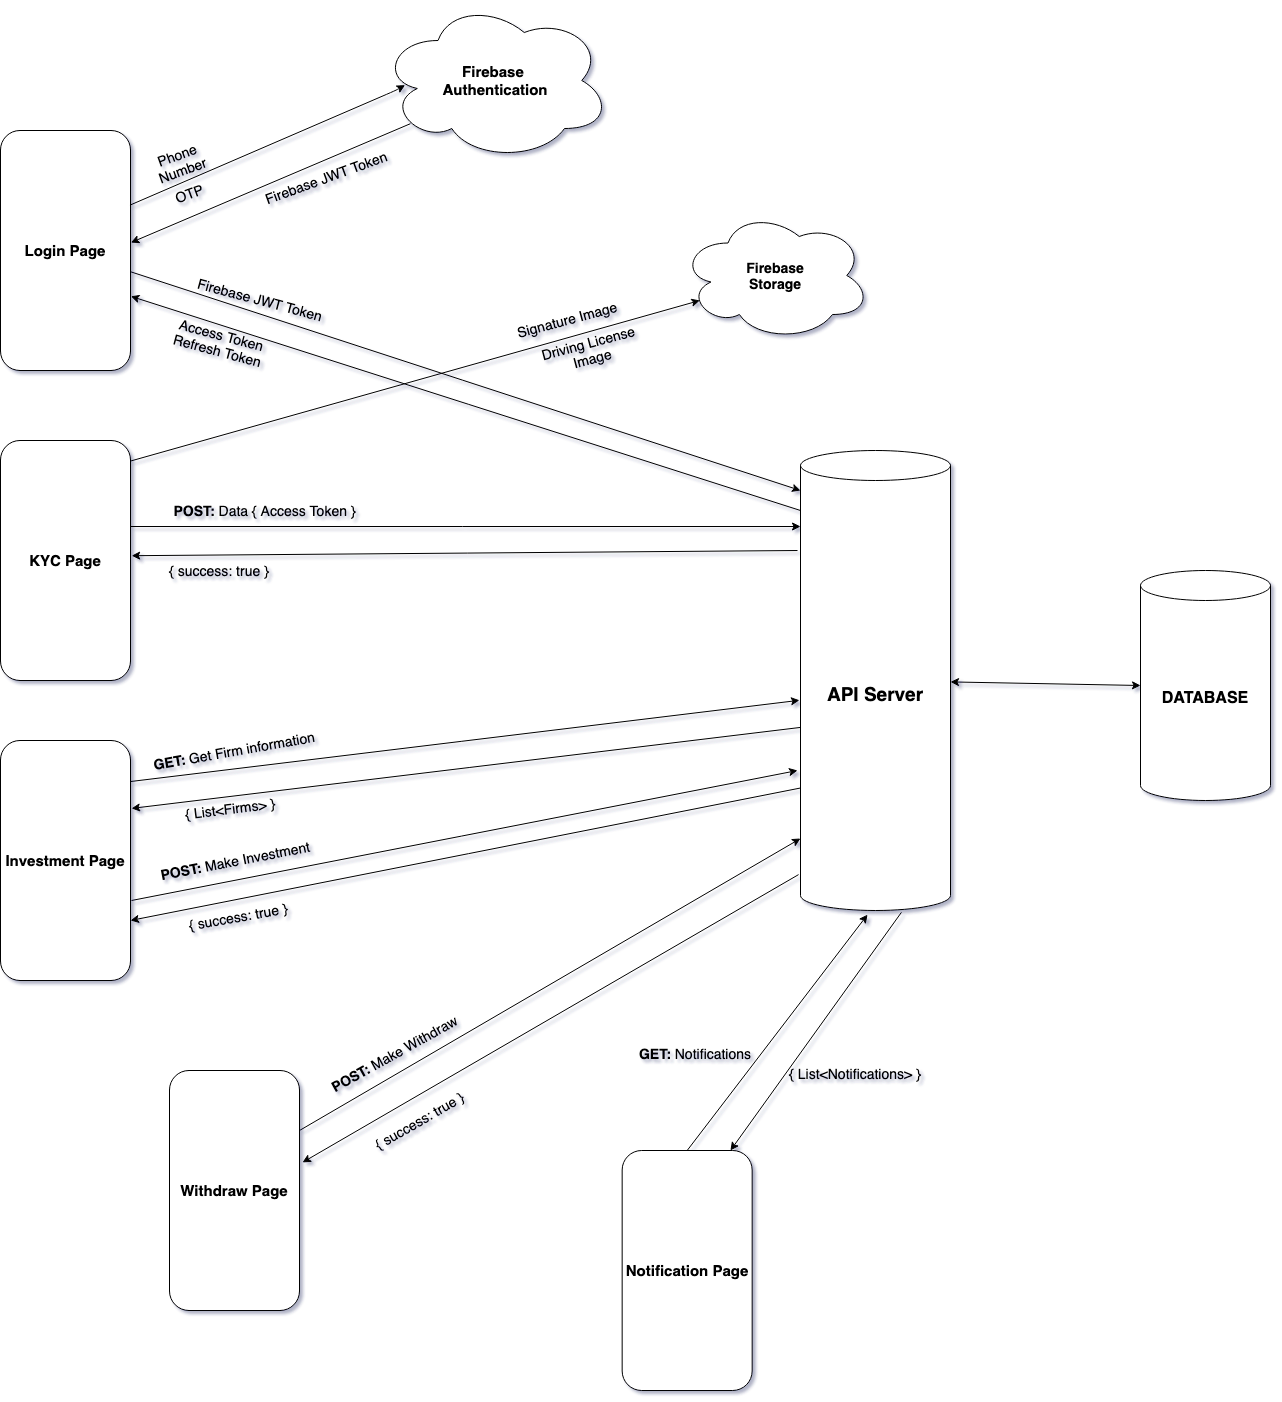

The diagram above was exported from draw.io. Its source (the exported page's mxGraphModel, read from the mxfile embedded in the PNG):
<mxGraphModel dx="1426" dy="794" grid="1" gridSize="10" guides="1" tooltips="1" connect="1" arrows="1" fold="1" page="1" pageScale="1" pageWidth="1920" pageHeight="1200" math="0" shadow="0">
  <root>
    <mxCell id="0" />
    <mxCell id="1" parent="0" />
    <mxCell id="zZvrTUUH1qVEcsaO50Du-2" value="&lt;b&gt;&lt;font style=&quot;font-size: 15px&quot;&gt;Login Page&lt;/font&gt;&lt;/b&gt;" style="rounded=1;whiteSpace=wrap;html=1;rotation=0;" parent="1" vertex="1">
      <mxGeometry x="370" y="160" width="130" height="240" as="geometry" />
    </mxCell>
    <mxCell id="bwx9mFmu1mWsxlovhukm-1" value="&lt;font style=&quot;font-size: 15px&quot;&gt;&lt;b&gt;Firebase &lt;br&gt;Authentication&lt;/b&gt;&lt;/font&gt;" style="ellipse;shape=cloud;whiteSpace=wrap;html=1;" vertex="1" parent="1">
      <mxGeometry x="750" y="30" width="230" height="160" as="geometry" />
    </mxCell>
    <mxCell id="bwx9mFmu1mWsxlovhukm-3" value="" style="endArrow=classic;html=1;entryX=0.107;entryY=0.529;entryDx=0;entryDy=0;entryPerimeter=0;exitX=0.996;exitY=0.311;exitDx=0;exitDy=0;exitPerimeter=0;" edge="1" parent="1" source="zZvrTUUH1qVEcsaO50Du-2" target="bwx9mFmu1mWsxlovhukm-1">
      <mxGeometry width="50" height="50" relative="1" as="geometry">
        <mxPoint x="510" y="230" as="sourcePoint" />
        <mxPoint x="730" y="160" as="targetPoint" />
        <Array as="points">
          <mxPoint x="765" y="120" />
        </Array>
      </mxGeometry>
    </mxCell>
    <mxCell id="bwx9mFmu1mWsxlovhukm-5" value="Phone Number" style="text;html=1;strokeColor=none;fillColor=none;align=center;verticalAlign=middle;whiteSpace=wrap;rounded=0;rotation=-20;fontSize=14;" vertex="1" parent="1">
      <mxGeometry x="518.97" y="181.83" width="61" height="20" as="geometry" />
    </mxCell>
    <mxCell id="bwx9mFmu1mWsxlovhukm-6" value="OTP" style="text;html=1;strokeColor=none;fillColor=none;align=center;verticalAlign=middle;whiteSpace=wrap;rounded=0;rotation=-20;fontSize=14;" vertex="1" parent="1">
      <mxGeometry x="539" y="213" width="40" height="20" as="geometry" />
    </mxCell>
    <mxCell id="bwx9mFmu1mWsxlovhukm-7" value="" style="endArrow=classic;html=1;entryX=1.003;entryY=0.467;entryDx=0;entryDy=0;entryPerimeter=0;exitX=0.13;exitY=0.77;exitDx=0;exitDy=0;exitPerimeter=0;" edge="1" parent="1" source="bwx9mFmu1mWsxlovhukm-1" target="zZvrTUUH1qVEcsaO50Du-2">
      <mxGeometry width="50" height="50" relative="1" as="geometry">
        <mxPoint x="800" y="420" as="sourcePoint" />
        <mxPoint x="850" y="370" as="targetPoint" />
      </mxGeometry>
    </mxCell>
    <mxCell id="bwx9mFmu1mWsxlovhukm-8" value="Firebase JWT Token" style="text;html=1;strokeColor=none;fillColor=none;align=center;verticalAlign=middle;whiteSpace=wrap;rounded=0;rotation=-20;fontSize=14;" vertex="1" parent="1">
      <mxGeometry x="620.6" y="197.39" width="149.81" height="20" as="geometry" />
    </mxCell>
    <mxCell id="bwx9mFmu1mWsxlovhukm-9" value="&lt;font style=&quot;font-size: 19px&quot;&gt;&lt;b&gt;API Server&lt;/b&gt;&lt;/font&gt;" style="shape=cylinder3;whiteSpace=wrap;html=1;boundedLbl=1;backgroundOutline=1;size=15;" vertex="1" parent="1">
      <mxGeometry x="1170" y="480" width="150" height="460" as="geometry" />
    </mxCell>
    <mxCell id="bwx9mFmu1mWsxlovhukm-10" value="" style="endArrow=classic;html=1;" edge="1" parent="1" source="zZvrTUUH1qVEcsaO50Du-2">
      <mxGeometry width="50" height="50" relative="1" as="geometry">
        <mxPoint x="800" y="430" as="sourcePoint" />
        <mxPoint x="1170" y="520" as="targetPoint" />
      </mxGeometry>
    </mxCell>
    <mxCell id="bwx9mFmu1mWsxlovhukm-11" value="Firebase JWT Token" style="text;html=1;strokeColor=none;fillColor=none;align=center;verticalAlign=middle;whiteSpace=wrap;rounded=0;rotation=15;fontSize=14;" vertex="1" parent="1">
      <mxGeometry x="560" y="319.41" width="140" height="20" as="geometry" />
    </mxCell>
    <mxCell id="bwx9mFmu1mWsxlovhukm-12" value="" style="endArrow=classic;html=1;entryX=1.003;entryY=0.691;entryDx=0;entryDy=0;entryPerimeter=0;" edge="1" parent="1" target="zZvrTUUH1qVEcsaO50Du-2">
      <mxGeometry width="50" height="50" relative="1" as="geometry">
        <mxPoint x="1170" y="540" as="sourcePoint" />
        <mxPoint x="501" y="340" as="targetPoint" />
      </mxGeometry>
    </mxCell>
    <mxCell id="bwx9mFmu1mWsxlovhukm-13" value="Access Token&lt;br style=&quot;font-size: 14px;&quot;&gt;Refresh Token" style="text;html=1;strokeColor=none;fillColor=none;align=center;verticalAlign=middle;whiteSpace=wrap;rounded=0;rotation=15;fontSize=14;" vertex="1" parent="1">
      <mxGeometry x="538.66" y="362" width="101" height="20" as="geometry" />
    </mxCell>
    <mxCell id="bwx9mFmu1mWsxlovhukm-15" value="&lt;b&gt;&lt;font style=&quot;font-size: 15px&quot;&gt;KYC Page&lt;/font&gt;&lt;/b&gt;" style="rounded=1;whiteSpace=wrap;html=1;rotation=0;" vertex="1" parent="1">
      <mxGeometry x="370" y="470" width="130" height="240" as="geometry" />
    </mxCell>
    <mxCell id="bwx9mFmu1mWsxlovhukm-16" value="" style="endArrow=classic;html=1;" edge="1" parent="1">
      <mxGeometry width="50" height="50" relative="1" as="geometry">
        <mxPoint x="500" y="556" as="sourcePoint" />
        <mxPoint x="1170" y="556" as="targetPoint" />
      </mxGeometry>
    </mxCell>
    <mxCell id="bwx9mFmu1mWsxlovhukm-17" value="&lt;b style=&quot;font-size: 14px;&quot;&gt;POST: &lt;/b&gt;Data { Access Token }" style="text;html=1;strokeColor=none;fillColor=none;align=center;verticalAlign=middle;whiteSpace=wrap;rounded=0;fontSize=14;" vertex="1" parent="1">
      <mxGeometry x="539" y="530" width="191" height="20" as="geometry" />
    </mxCell>
    <mxCell id="bwx9mFmu1mWsxlovhukm-18" value="" style="endArrow=classic;html=1;entryX=1.009;entryY=0.48;entryDx=0;entryDy=0;entryPerimeter=0;" edge="1" parent="1" target="bwx9mFmu1mWsxlovhukm-15">
      <mxGeometry width="50" height="50" relative="1" as="geometry">
        <mxPoint x="1167" y="580" as="sourcePoint" />
        <mxPoint x="640" y="580" as="targetPoint" />
      </mxGeometry>
    </mxCell>
    <mxCell id="bwx9mFmu1mWsxlovhukm-19" value="{ success: true }" style="text;html=1;strokeColor=none;fillColor=none;align=center;verticalAlign=middle;whiteSpace=wrap;rounded=0;fontSize=14;" vertex="1" parent="1">
      <mxGeometry x="519" y="590" width="140" height="20" as="geometry" />
    </mxCell>
    <mxCell id="bwx9mFmu1mWsxlovhukm-21" value="&lt;b style=&quot;font-size: 14px&quot;&gt;Firebase&lt;br&gt;Storage&lt;/b&gt;" style="ellipse;shape=cloud;whiteSpace=wrap;html=1;" vertex="1" parent="1">
      <mxGeometry x="1050" y="240" width="190" height="130" as="geometry" />
    </mxCell>
    <mxCell id="bwx9mFmu1mWsxlovhukm-22" value="" style="endArrow=classic;html=1;exitX=0.998;exitY=0.086;exitDx=0;exitDy=0;exitPerimeter=0;entryX=0.102;entryY=0.692;entryDx=0;entryDy=0;entryPerimeter=0;" edge="1" parent="1" source="bwx9mFmu1mWsxlovhukm-15" target="bwx9mFmu1mWsxlovhukm-21">
      <mxGeometry width="50" height="50" relative="1" as="geometry">
        <mxPoint x="880" y="390" as="sourcePoint" />
        <mxPoint x="930" y="340" as="targetPoint" />
      </mxGeometry>
    </mxCell>
    <mxCell id="bwx9mFmu1mWsxlovhukm-23" value="Signature Image" style="text;html=1;strokeColor=none;fillColor=none;align=center;verticalAlign=middle;whiteSpace=wrap;rounded=0;rotation=-15;fontSize=14;" vertex="1" parent="1">
      <mxGeometry x="881.66" y="339.41" width="110" height="20" as="geometry" />
    </mxCell>
    <mxCell id="bwx9mFmu1mWsxlovhukm-24" value="Driving License Image" style="text;html=1;strokeColor=none;fillColor=none;align=center;verticalAlign=middle;whiteSpace=wrap;rounded=0;rotation=-15;fontSize=14;" vertex="1" parent="1">
      <mxGeometry x="890" y="370" width="139.83" height="20" as="geometry" />
    </mxCell>
    <mxCell id="bwx9mFmu1mWsxlovhukm-25" value="&lt;b&gt;&lt;font style=&quot;font-size: 15px&quot;&gt;Investment Page&lt;/font&gt;&lt;/b&gt;" style="rounded=1;whiteSpace=wrap;html=1;rotation=0;" vertex="1" parent="1">
      <mxGeometry x="370" y="770" width="130" height="240" as="geometry" />
    </mxCell>
    <mxCell id="bwx9mFmu1mWsxlovhukm-26" value="" style="endArrow=classic;html=1;exitX=1;exitY=0.171;exitDx=0;exitDy=0;exitPerimeter=0;entryX=-0.007;entryY=0.543;entryDx=0;entryDy=0;entryPerimeter=0;" edge="1" parent="1" source="bwx9mFmu1mWsxlovhukm-25" target="bwx9mFmu1mWsxlovhukm-9">
      <mxGeometry width="50" height="50" relative="1" as="geometry">
        <mxPoint x="530" y="800" as="sourcePoint" />
        <mxPoint x="580" y="750" as="targetPoint" />
      </mxGeometry>
    </mxCell>
    <mxCell id="bwx9mFmu1mWsxlovhukm-27" value="&lt;b style=&quot;font-size: 14px;&quot;&gt;GET: &lt;/b&gt;Get Firm information" style="text;html=1;strokeColor=none;fillColor=none;align=center;verticalAlign=middle;whiteSpace=wrap;rounded=0;rotation=-10;fontSize=14;" vertex="1" parent="1">
      <mxGeometry x="519" y="770" width="170" height="20" as="geometry" />
    </mxCell>
    <mxCell id="bwx9mFmu1mWsxlovhukm-28" value="" style="endArrow=classic;html=1;entryX=1.008;entryY=0.283;entryDx=0;entryDy=0;entryPerimeter=0;exitX=0;exitY=0.602;exitDx=0;exitDy=0;exitPerimeter=0;" edge="1" parent="1" source="bwx9mFmu1mWsxlovhukm-9" target="bwx9mFmu1mWsxlovhukm-25">
      <mxGeometry width="50" height="50" relative="1" as="geometry">
        <mxPoint x="740" y="660" as="sourcePoint" />
        <mxPoint x="790" y="610" as="targetPoint" />
      </mxGeometry>
    </mxCell>
    <mxCell id="bwx9mFmu1mWsxlovhukm-29" value="{ List&amp;lt;Firms&amp;gt; }" style="text;html=1;strokeColor=none;fillColor=none;align=center;verticalAlign=middle;whiteSpace=wrap;rounded=0;rotation=-7;fontSize=14;" vertex="1" parent="1">
      <mxGeometry x="549.73" y="828.12" width="100.19" height="20" as="geometry" />
    </mxCell>
    <mxCell id="bwx9mFmu1mWsxlovhukm-31" value="" style="endArrow=classic;html=1;" edge="1" parent="1">
      <mxGeometry width="50" height="50" relative="1" as="geometry">
        <mxPoint x="501" y="930" as="sourcePoint" />
        <mxPoint x="1167" y="800" as="targetPoint" />
      </mxGeometry>
    </mxCell>
    <mxCell id="bwx9mFmu1mWsxlovhukm-32" value="&lt;b style=&quot;font-size: 14px;&quot;&gt;POST: &lt;/b&gt;Make Investment" style="text;html=1;strokeColor=none;fillColor=none;align=center;verticalAlign=middle;whiteSpace=wrap;rounded=0;rotation=-11;fontSize=14;" vertex="1" parent="1">
      <mxGeometry x="510" y="880" width="190" height="20" as="geometry" />
    </mxCell>
    <mxCell id="bwx9mFmu1mWsxlovhukm-33" value="{ success: true }" style="text;html=1;strokeColor=none;fillColor=none;align=center;verticalAlign=middle;whiteSpace=wrap;rounded=0;rotation=-10;fontSize=14;" vertex="1" parent="1">
      <mxGeometry x="538" y="936" width="140" height="20" as="geometry" />
    </mxCell>
    <mxCell id="bwx9mFmu1mWsxlovhukm-34" value="&lt;b&gt;&lt;font style=&quot;font-size: 15px&quot;&gt;Withdraw Page&lt;/font&gt;&lt;/b&gt;" style="rounded=1;whiteSpace=wrap;html=1;rotation=0;" vertex="1" parent="1">
      <mxGeometry x="539" y="1100" width="130" height="240" as="geometry" />
    </mxCell>
    <mxCell id="bwx9mFmu1mWsxlovhukm-35" value="" style="endArrow=classic;html=1;exitX=1;exitY=0.25;exitDx=0;exitDy=0;" edge="1" parent="1" source="bwx9mFmu1mWsxlovhukm-34">
      <mxGeometry width="50" height="50" relative="1" as="geometry">
        <mxPoint x="740" y="1100" as="sourcePoint" />
        <mxPoint x="1170" y="868" as="targetPoint" />
      </mxGeometry>
    </mxCell>
    <mxCell id="bwx9mFmu1mWsxlovhukm-36" value="" style="endArrow=classic;html=1;entryX=1;entryY=0.75;entryDx=0;entryDy=0;exitX=0;exitY=0;exitDx=0;exitDy=337.5;exitPerimeter=0;" edge="1" parent="1" source="bwx9mFmu1mWsxlovhukm-9" target="bwx9mFmu1mWsxlovhukm-25">
      <mxGeometry width="50" height="50" relative="1" as="geometry">
        <mxPoint x="640" y="1090" as="sourcePoint" />
        <mxPoint x="690" y="1040" as="targetPoint" />
      </mxGeometry>
    </mxCell>
    <mxCell id="bwx9mFmu1mWsxlovhukm-37" value="&lt;b style=&quot;font-size: 14px;&quot;&gt;POST: &lt;/b&gt;Make Withdraw" style="text;html=1;strokeColor=none;fillColor=none;align=center;verticalAlign=middle;whiteSpace=wrap;rounded=0;rotation=-29;fontSize=14;" vertex="1" parent="1">
      <mxGeometry x="669" y="1073" width="190" height="20" as="geometry" />
    </mxCell>
    <mxCell id="bwx9mFmu1mWsxlovhukm-38" value="" style="endArrow=classic;html=1;entryX=1.023;entryY=0.383;entryDx=0;entryDy=0;entryPerimeter=0;exitX=-0.013;exitY=0.922;exitDx=0;exitDy=0;exitPerimeter=0;" edge="1" parent="1" source="bwx9mFmu1mWsxlovhukm-9" target="bwx9mFmu1mWsxlovhukm-34">
      <mxGeometry width="50" height="50" relative="1" as="geometry">
        <mxPoint x="730" y="1220" as="sourcePoint" />
        <mxPoint x="780" y="1170" as="targetPoint" />
      </mxGeometry>
    </mxCell>
    <mxCell id="bwx9mFmu1mWsxlovhukm-39" value="{ success: true }" style="text;html=1;strokeColor=none;fillColor=none;align=center;verticalAlign=middle;whiteSpace=wrap;rounded=0;rotation=-30;fontSize=14;" vertex="1" parent="1">
      <mxGeometry x="719" y="1140" width="140" height="20" as="geometry" />
    </mxCell>
    <mxCell id="bwx9mFmu1mWsxlovhukm-40" value="&lt;b&gt;&lt;font style=&quot;font-size: 15px&quot;&gt;Notification Page&lt;/font&gt;&lt;/b&gt;" style="rounded=1;whiteSpace=wrap;html=1;rotation=0;" vertex="1" parent="1">
      <mxGeometry x="991.6600000000001" y="1180" width="130" height="240" as="geometry" />
    </mxCell>
    <mxCell id="bwx9mFmu1mWsxlovhukm-41" value="" style="endArrow=classic;html=1;exitX=0.5;exitY=0;exitDx=0;exitDy=0;entryX=0.447;entryY=1.009;entryDx=0;entryDy=0;entryPerimeter=0;" edge="1" parent="1" source="bwx9mFmu1mWsxlovhukm-40" target="bwx9mFmu1mWsxlovhukm-9">
      <mxGeometry width="50" height="50" relative="1" as="geometry">
        <mxPoint x="1120" y="1110" as="sourcePoint" />
        <mxPoint x="1170" y="1060" as="targetPoint" />
      </mxGeometry>
    </mxCell>
    <mxCell id="bwx9mFmu1mWsxlovhukm-42" value="&lt;b style=&quot;font-size: 14px;&quot;&gt;GET: &lt;/b&gt;Notifications" style="text;html=1;strokeColor=none;fillColor=none;align=center;verticalAlign=middle;whiteSpace=wrap;rounded=0;fontSize=14;" vertex="1" parent="1">
      <mxGeometry x="980" y="1073" width="170" height="20" as="geometry" />
    </mxCell>
    <mxCell id="bwx9mFmu1mWsxlovhukm-43" value="" style="endArrow=classic;html=1;entryX=0.833;entryY=0;entryDx=0;entryDy=0;entryPerimeter=0;exitX=0.673;exitY=1.004;exitDx=0;exitDy=0;exitPerimeter=0;" edge="1" parent="1" source="bwx9mFmu1mWsxlovhukm-9" target="bwx9mFmu1mWsxlovhukm-40">
      <mxGeometry width="50" height="50" relative="1" as="geometry">
        <mxPoint x="1330" y="1060" as="sourcePoint" />
        <mxPoint x="1380" y="1010" as="targetPoint" />
      </mxGeometry>
    </mxCell>
    <mxCell id="bwx9mFmu1mWsxlovhukm-44" value="{ List&amp;lt;Notifications&amp;gt; }" style="text;html=1;strokeColor=none;fillColor=none;align=center;verticalAlign=middle;whiteSpace=wrap;rounded=0;rotation=0;fontSize=14;" vertex="1" parent="1">
      <mxGeometry x="1140" y="1093" width="170" height="20" as="geometry" />
    </mxCell>
    <mxCell id="bwx9mFmu1mWsxlovhukm-45" value="&lt;b&gt;&lt;font style=&quot;font-size: 16px&quot;&gt;DATABASE&lt;/font&gt;&lt;/b&gt;" style="shape=cylinder3;whiteSpace=wrap;html=1;boundedLbl=1;backgroundOutline=1;size=15;fontSize=14;" vertex="1" parent="1">
      <mxGeometry x="1510" y="600" width="130" height="230" as="geometry" />
    </mxCell>
    <mxCell id="bwx9mFmu1mWsxlovhukm-46" value="" style="endArrow=classic;startArrow=classic;html=1;fontSize=14;entryX=0;entryY=0.5;entryDx=0;entryDy=0;entryPerimeter=0;" edge="1" parent="1" source="bwx9mFmu1mWsxlovhukm-9" target="bwx9mFmu1mWsxlovhukm-45">
      <mxGeometry width="50" height="50" relative="1" as="geometry">
        <mxPoint x="1390" y="740" as="sourcePoint" />
        <mxPoint x="1440" y="690" as="targetPoint" />
      </mxGeometry>
    </mxCell>
  </root>
</mxGraphModel>